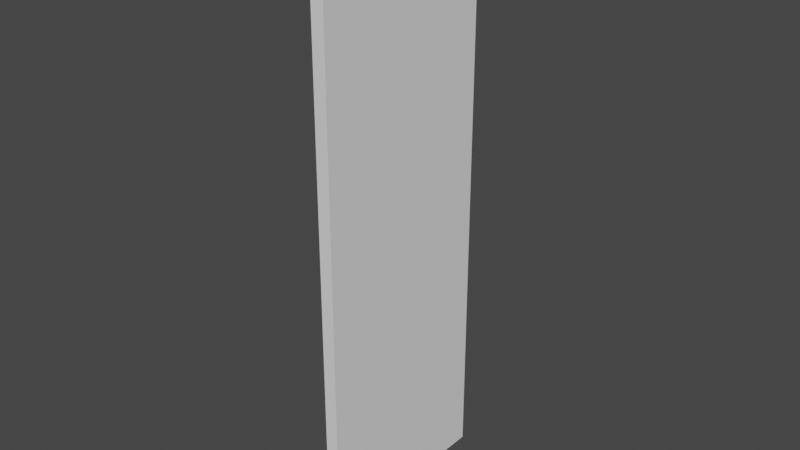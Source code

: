 # Source: 3x9_plain.blend  (saved by Blender 2.93.20; exported with 4.5.12 LTS)
import bpy
from mathutils import Matrix  # noqa: F401  (used for matrix-valued properties, if any)

bpy.ops.wm.read_factory_settings(use_empty=True)
scene = bpy.context.scene
scene.name = 'Scene'

# ---- collections
col_collection = bpy.data.collections.new('Collection'); scene.collection.children.link(col_collection)

# ---- world
world_world = bpy.data.worlds.new('World'); scene.world = world_world
world_world.use_nodes = True; world_world.node_tree.nodes.clear()
_N = world_world.node_tree.nodes; _L = world_world.node_tree.links
n0 = _N.new('ShaderNodeOutputWorld'); n0.name = 'World Output'; n0.location = (300, 300)
n1 = _N.new('ShaderNodeBackground'); n1.name = 'Background'; n1.location = (10, 300)
n1.inputs[0].default_value = (0.05088, 0.05088, 0.05088, 1.0)
_L.new(n1.outputs[0], n0.inputs[0])
n0.is_active_output = True
world_world.color = (0.05088, 0.05088, 0.05088)
world_world.use_sun_shadow = False
world_world.sun_shadow_jitter_overblur = 0.0

# ---- meshes
me_cube = bpy.data.meshes.new('Cube')
me_cube.from_pydata([(0.0, 3.0, 9.0), (0.0, 3.0, 0.0), (0.0, 0.0, 9.0), (0.0, 0.0, 0.0), (-0.2, 3.0, 9.0), (-0.2, 3.0, 0.0), (-0.2, 0.0, 9.0), (-0.2, 0.0, 0.0)], [], [(0, 4, 6, 2), (3, 2, 6, 7), (7, 6, 4, 5), (5, 1, 3, 7), (1, 0, 2, 3), (5, 4, 0, 1)])
_uv = me_cube.uv_layers.new(name='UVMap')
_uv.uv.foreach_set('vector', [0.625, 0.5, 0.875, 0.5, 0.875, 0.75, 0.625, 0.75, 0.375, 0.75, 0.625, 0.75, 0.625, 1.0, 0.375, 1.0, 0.375, 0.0, 0.625, 0.0, 0.625, 0.25, 0.375, 0.25, 0.125, 0.5, 0.375, 0.5, 0.375, 0.75, 0.125, 0.75, 0.375, 0.5, 0.625, 0.5, 0.625, 0.75, 0.375, 0.75, 0.375, 0.25, 0.625, 0.25, 0.625, 0.5, 0.375, 0.5])
me_cube.use_remesh_preserve_volume = False
me_cube.use_remesh_preserve_attributes = False
me_cube.use_mirror_vertex_groups = False
me_cube.update()

# ---- objects
ob_cube = bpy.data.objects.new('Cube', me_cube)

# ---- transforms, parenting, visibility, modifiers, constraints
ob_cube.location = (0.0, 0.0, 0.0)
ob_cube.lock_rotations_4d = False
ob_cube.empty_display_type = 'ARROWS'
ob_cube.lineart.crease_threshold = 0.0

# ---- collection membership
col_collection.objects.link(ob_cube)

# ---- scene / render settings (as saved in the file)
scene.frame_start = 1; scene.frame_end = 250; scene.frame_set(1)
scene.render.engine = 'BLENDER_EEVEE_NEXT'
scene.cycles.use_denoising = False
scene.cycles.samples = 128
scene.cycles.sampling_pattern = 'TABULATED_SOBOL'
scene.cycles.use_adaptive_sampling = False
scene.cycles.use_light_tree = False
scene.view_settings.view_transform = 'Filmic'
bpy.context.view_layer.update()

# ---- added for rendering (the .blend has no active camera and no usable light): camera, sun
cam_auto = bpy.data.cameras.new('AutoCamera')
cam_auto.lens = 50.0
cam_auto.sensor_width = 36.0
cam_auto.clip_end = 1000.0
ob_auto_camera = bpy.data.objects.new('AutoCamera', cam_auto)
scene.collection.objects.link(ob_auto_camera)
ob_auto_camera.location = (8.6794, -9.03528, 11.5235)
ob_auto_camera.rotation_euler = (1.09748, -7.21219e-08, 0.694738)
scene.camera = ob_auto_camera
light_auto_sun = bpy.data.lights.new('AutoSun', 'SUN')
light_auto_sun.energy = 3.0
light_auto_sun.angle = 0.0523599
ob_auto_sun = bpy.data.objects.new('AutoSun', light_auto_sun)
scene.collection.objects.link(ob_auto_sun)
ob_auto_sun.rotation_euler = (0.872665, 0.174533, 0.523599)
bpy.context.view_layer.update()
